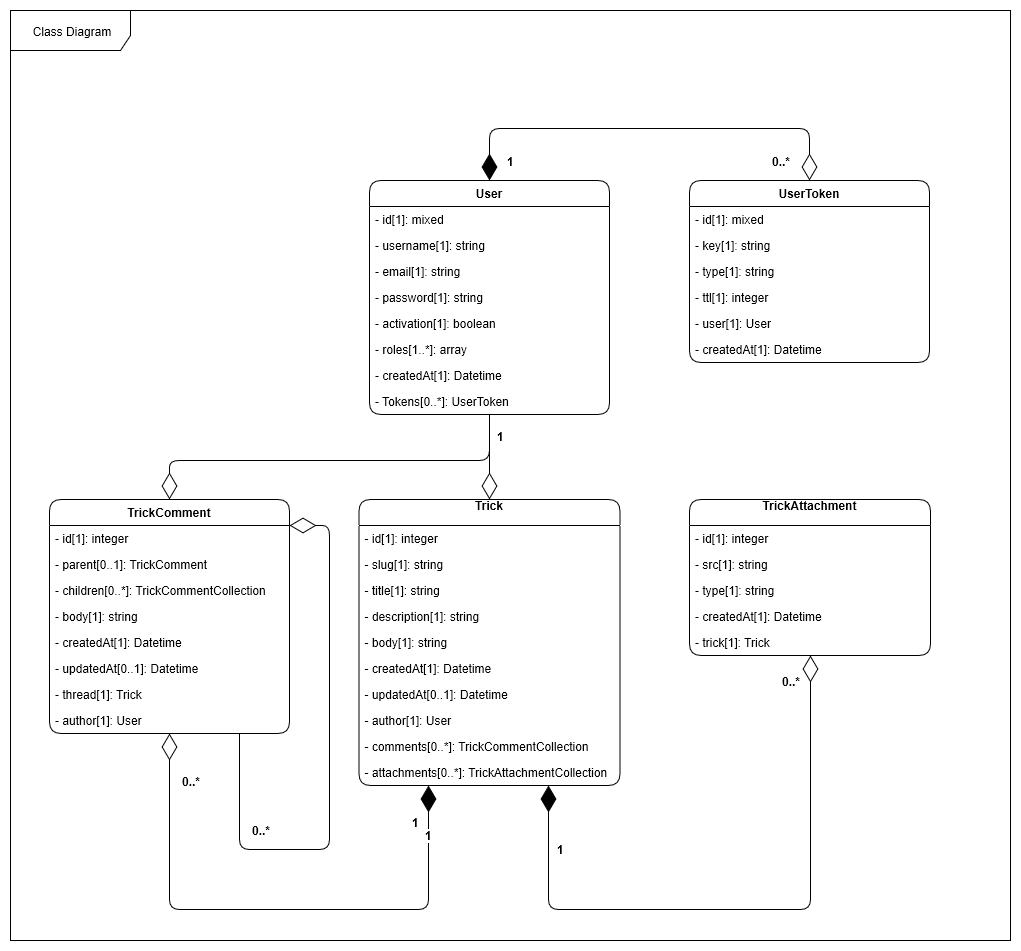

The diagram above was exported from draw.io. Its source (the exported page's mxGraphModel, read from the mxfile embedded in the PNG):
<mxGraphModel dx="1394" dy="1973" grid="1" gridSize="10" guides="1" tooltips="1" connect="1" arrows="1" fold="1" page="1" pageScale="1" pageWidth="827" pageHeight="1169" background="#ffffff" math="0" shadow="0">
  <root>
    <mxCell id="0" />
    <mxCell id="1" parent="0" />
    <mxCell id="10" value="Class Diagram" parent="1" style="shape=umlFrame;whiteSpace=wrap;html=1;strokeWidth=1;width=120;height=40;" vertex="1">
      <mxGeometry as="geometry" x="40" y="-90" width="1000" height="930" />
    </mxCell>
    <mxCell id="238" value="" parent="1" style="endArrow=diamondThin;endFill=0;endSize=24;html=1;strokeWidth=1;fontSize=12;entryX=0.5;entryY=0;" source="13" target="114" edge="1">
      <mxGeometry as="geometry" width="160" relative="1">
        <mxPoint as="sourcePoint" x="329" y="270" />
        <mxPoint as="targetPoint" x="519" y="720" />
      </mxGeometry>
    </mxCell>
    <mxCell id="307" value="&lt;b&gt;1&lt;/b&gt;" parent="238" style="text;html=1;resizable=0;points=[];align=center;verticalAlign=middle;labelBackgroundColor=#ffffff;fontSize=12;" vertex="1" connectable="0">
      <mxGeometry as="geometry" x="-0.7661" y="-5" relative="1">
        <mxPoint as="offset" x="16" y="11" />
      </mxGeometry>
    </mxCell>
    <mxCell id="242" value="" parent="1" style="endArrow=diamondThin;endFill=1;endSize=24;html=1;strokeWidth=1;fontSize=12;startArrow=diamondThin;startFill=0;startSize=24;edgeStyle=orthogonalEdgeStyle;" source="128" target="114" edge="1">
      <mxGeometry as="geometry" width="160" relative="1">
        <mxPoint as="sourcePoint" x="588" y="529" />
        <mxPoint as="targetPoint" x="429" y="799" />
        <Array as="points">
          <mxPoint x="199" y="809" />
          <mxPoint x="458" y="809" />
        </Array>
      </mxGeometry>
    </mxCell>
    <mxCell id="309" value="&lt;b&gt;1&lt;/b&gt;" parent="242" style="text;html=1;resizable=0;points=[];align=center;verticalAlign=middle;labelBackgroundColor=#ffffff;fontSize=12;" vertex="1" connectable="0">
      <mxGeometry as="geometry" x="0.5955" y="1" relative="1">
        <mxPoint as="offset" x="-12" y="-77" />
      </mxGeometry>
    </mxCell>
    <mxCell id="310" value="&lt;b&gt;0..*&lt;/b&gt;" parent="242" style="text;html=1;resizable=0;points=[];align=center;verticalAlign=middle;labelBackgroundColor=#ffffff;fontSize=12;" vertex="1" connectable="0">
      <mxGeometry as="geometry" x="-0.6292" y="1" relative="1">
        <mxPoint as="offset" x="20" y="-57" />
      </mxGeometry>
    </mxCell>
    <mxCell id="354" value="1" parent="242" style="text;html=1;resizable=0;points=[];align=center;verticalAlign=middle;labelBackgroundColor=#ffffff;fontStyle=1" vertex="1" connectable="0">
      <mxGeometry as="geometry" x="0.7016" y="-4" relative="1">
        <mxPoint as="offset" x="-4" y="-34" />
      </mxGeometry>
    </mxCell>
    <mxCell id="302" value="" parent="1" style="endArrow=diamondThin;endFill=0;endSize=24;html=1;strokeWidth=1;fontSize=12;edgeStyle=orthogonalEdgeStyle;entryX=0.5;entryY=0;" source="13" target="128" edge="1">
      <mxGeometry as="geometry" width="160" relative="1">
        <mxPoint as="sourcePoint" x="209" y="602" />
        <mxPoint as="targetPoint" x="220" y="670" />
        <Array as="points">
          <mxPoint x="519" y="360" />
          <mxPoint x="199" y="360" />
        </Array>
      </mxGeometry>
    </mxCell>
    <mxCell id="114" value="Trick&#10;" parent="1" style="swimlane;fontStyle=1;childLayout=stackLayout;horizontal=1;startSize=26;fillColor=none;horizontalStack=0;resizeParent=1;resizeParentMax=0;resizeLast=0;collapsible=1;marginBottom=0;swimlaneFillColor=#ffffff;strokeWidth=1;rounded=1;" vertex="1">
      <mxGeometry as="geometry" x="388.5" y="399" width="261" height="286" />
    </mxCell>
    <mxCell id="150" value="- id[1]: integer " parent="114" style="text;strokeColor=none;fillColor=none;align=left;verticalAlign=top;spacingLeft=4;spacingRight=4;overflow=hidden;rotatable=0;points=[[0,0.5],[1,0.5]];portConstraint=eastwest;" vertex="1">
      <mxGeometry as="geometry" y="26" width="261" height="26" />
    </mxCell>
    <mxCell id="344" value="- slug[1]: string " parent="114" style="text;strokeColor=none;fillColor=none;align=left;verticalAlign=top;spacingLeft=4;spacingRight=4;overflow=hidden;rotatable=0;points=[[0,0.5],[1,0.5]];portConstraint=eastwest;" vertex="1">
      <mxGeometry as="geometry" y="52" width="261" height="26" />
    </mxCell>
    <mxCell id="237" value="- title[1]: string" parent="114" style="text;strokeColor=none;fillColor=none;align=left;verticalAlign=top;spacingLeft=4;spacingRight=4;overflow=hidden;rotatable=0;points=[[0,0.5],[1,0.5]];portConstraint=eastwest;" vertex="1">
      <mxGeometry as="geometry" y="78" width="261" height="26" />
    </mxCell>
    <mxCell id="335" value="- description[1]: string" parent="114" style="text;strokeColor=none;fillColor=none;align=left;verticalAlign=top;spacingLeft=4;spacingRight=4;overflow=hidden;rotatable=0;points=[[0,0.5],[1,0.5]];portConstraint=eastwest;" vertex="1">
      <mxGeometry as="geometry" y="104" width="261" height="26" />
    </mxCell>
    <mxCell id="336" value="- body[1]: string" parent="114" style="text;strokeColor=none;fillColor=none;align=left;verticalAlign=top;spacingLeft=4;spacingRight=4;overflow=hidden;rotatable=0;points=[[0,0.5],[1,0.5]];portConstraint=eastwest;" vertex="1">
      <mxGeometry as="geometry" y="130" width="261" height="26" />
    </mxCell>
    <mxCell id="116" value="- createdAt[1]: Datetime " parent="114" style="text;strokeColor=none;fillColor=none;align=left;verticalAlign=top;spacingLeft=4;spacingRight=4;overflow=hidden;rotatable=0;points=[[0,0.5],[1,0.5]];portConstraint=eastwest;" vertex="1">
      <mxGeometry as="geometry" y="156" width="261" height="26" />
    </mxCell>
    <mxCell id="117" value="- updatedAt[0..1]: Datetime " parent="114" style="text;strokeColor=none;fillColor=none;align=left;verticalAlign=top;spacingLeft=4;spacingRight=4;overflow=hidden;rotatable=0;points=[[0,0.5],[1,0.5]];portConstraint=eastwest;" vertex="1">
      <mxGeometry as="geometry" y="182" width="261" height="26" />
    </mxCell>
    <mxCell id="337" value="- author[1]: User" parent="114" style="text;strokeColor=none;fillColor=none;align=left;verticalAlign=top;spacingLeft=4;spacingRight=4;overflow=hidden;rotatable=0;points=[[0,0.5],[1,0.5]];portConstraint=eastwest;" vertex="1">
      <mxGeometry as="geometry" y="208" width="261" height="26" />
    </mxCell>
    <mxCell id="123" value="- comments[0..*]: TrickCommentCollection" parent="114" style="text;strokeColor=none;fillColor=none;align=left;verticalAlign=top;spacingLeft=4;spacingRight=4;overflow=hidden;rotatable=0;points=[[0,0.5],[1,0.5]];portConstraint=eastwest;" vertex="1">
      <mxGeometry as="geometry" y="234" width="261" height="26" />
    </mxCell>
    <mxCell id="339" value="- attachments[0..*]: TrickAttachmentCollection" parent="114" style="text;strokeColor=none;fillColor=none;align=left;verticalAlign=top;spacingLeft=4;spacingRight=4;overflow=hidden;rotatable=0;points=[[0,0.5],[1,0.5]];portConstraint=eastwest;" vertex="1">
      <mxGeometry as="geometry" y="260" width="261" height="26" />
    </mxCell>
    <mxCell id="330" value="TrickAttachment&#10;" parent="1" style="swimlane;fontStyle=1;childLayout=stackLayout;horizontal=1;startSize=26;fillColor=none;horizontalStack=0;resizeParent=1;resizeParentMax=0;resizeLast=0;collapsible=1;marginBottom=0;swimlaneFillColor=#ffffff;rounded=1;" vertex="1">
      <mxGeometry as="geometry" x="719" y="399" width="241" height="156" />
    </mxCell>
    <mxCell id="331" value="- id[1]: integer" parent="330" style="text;strokeColor=none;fillColor=none;align=left;verticalAlign=top;spacingLeft=4;spacingRight=4;overflow=hidden;rotatable=0;points=[[0,0.5],[1,0.5]];portConstraint=eastwest;" vertex="1">
      <mxGeometry as="geometry" y="26" width="241" height="26" />
    </mxCell>
    <mxCell id="343" value="- src[1]: string" parent="330" style="text;strokeColor=none;fillColor=none;align=left;verticalAlign=top;spacingLeft=4;spacingRight=4;overflow=hidden;rotatable=0;points=[[0,0.5],[1,0.5]];portConstraint=eastwest;" vertex="1">
      <mxGeometry as="geometry" y="52" width="241" height="26" />
    </mxCell>
    <mxCell id="332" value="- type[1]: string" parent="330" style="text;strokeColor=none;fillColor=none;align=left;verticalAlign=top;spacingLeft=4;spacingRight=4;overflow=hidden;rotatable=0;points=[[0,0.5],[1,0.5]];portConstraint=eastwest;" vertex="1">
      <mxGeometry as="geometry" y="78" width="241" height="26" />
    </mxCell>
    <mxCell id="345" value="- createdAt[1]: Datetime" parent="330" style="text;strokeColor=none;fillColor=none;align=left;verticalAlign=top;spacingLeft=4;spacingRight=4;overflow=hidden;rotatable=0;points=[[0,0.5],[1,0.5]];portConstraint=eastwest;" vertex="1">
      <mxGeometry as="geometry" y="104" width="241" height="26" />
    </mxCell>
    <mxCell id="334" value="- trick[1]: Trick" parent="330" style="text;strokeColor=none;fillColor=none;align=left;verticalAlign=top;spacingLeft=4;spacingRight=4;overflow=hidden;rotatable=0;points=[[0,0.5],[1,0.5]];portConstraint=eastwest;" vertex="1">
      <mxGeometry as="geometry" y="130" width="241" height="26" />
    </mxCell>
    <mxCell id="241" value="" parent="1" style="endArrow=diamondThin;endFill=1;endSize=24;html=1;strokeWidth=1;fontSize=12;edgeStyle=orthogonalEdgeStyle;startSize=24;startArrow=diamondThin;startFill=0;" source="330" target="114" edge="1">
      <mxGeometry as="geometry" width="160" relative="1">
        <mxPoint as="sourcePoint" x="840" y="769" />
        <mxPoint as="targetPoint" x="578" y="789" />
        <Array as="points">
          <mxPoint x="840" y="809" />
          <mxPoint x="578" y="809" />
        </Array>
      </mxGeometry>
    </mxCell>
    <mxCell id="245" value="&lt;b&gt;0..*&lt;/b&gt;" parent="241" style="text;html=1;resizable=0;points=[];align=center;verticalAlign=middle;labelBackgroundColor=#ffffff;fontSize=12;" vertex="1" connectable="0">
      <mxGeometry as="geometry" x="-0.9343" y="-1" relative="1">
        <mxPoint as="offset" x="-19" y="4" />
      </mxGeometry>
    </mxCell>
    <mxCell id="246" value="&lt;b&gt;1&lt;/b&gt;" parent="241" style="text;html=1;resizable=0;points=[];align=center;verticalAlign=middle;labelBackgroundColor=#ffffff;fontSize=12;" vertex="1" connectable="0">
      <mxGeometry as="geometry" x="0.7015" y="3" relative="1">
        <mxPoint as="offset" x="15" y="-33" />
      </mxGeometry>
    </mxCell>
    <mxCell id="323" value="" parent="1" style="endArrow=diamondThin;endFill=0;endSize=24;html=1;strokeWidth=1;fontSize=12;edgeStyle=orthogonalEdgeStyle;entryX=1;entryY=0;entryPerimeter=0;" edge="1">
      <mxGeometry as="geometry" width="160" relative="1">
        <mxPoint as="sourcePoint" x="279" y="499" />
        <mxPoint as="targetPoint" x="319" y="425" />
        <Array as="points">
          <mxPoint x="269" y="499" />
          <mxPoint x="269" y="749" />
          <mxPoint x="359" y="749" />
          <mxPoint x="359" y="425" />
        </Array>
      </mxGeometry>
    </mxCell>
    <mxCell id="324" value="&lt;b&gt;0..*&lt;/b&gt;" parent="323" style="text;html=1;resizable=0;points=[];align=center;verticalAlign=middle;labelBackgroundColor=#ffffff;fontSize=12;" vertex="1" connectable="0">
      <mxGeometry as="geometry" x="-0.756" y="3" relative="1">
        <mxPoint as="offset" x="18" y="153" />
      </mxGeometry>
    </mxCell>
    <mxCell id="128" value="TrickComment" parent="1" style="swimlane;fontStyle=1;childLayout=stackLayout;horizontal=1;startSize=26;fillColor=none;horizontalStack=0;resizeParent=1;resizeParentMax=0;resizeLast=0;collapsible=1;marginBottom=0;swimlaneFillColor=#ffffff;strokeWidth=1;rounded=1;" vertex="1">
      <mxGeometry as="geometry" x="79" y="399" width="240" height="234">
        <mxRectangle as="alternateBounds" x="580" y="440" width="90" height="26" />
      </mxGeometry>
    </mxCell>
    <mxCell id="152" value="- id[1]: integer" parent="128" style="text;strokeColor=none;fillColor=none;align=left;verticalAlign=top;spacingLeft=4;spacingRight=4;overflow=hidden;rotatable=0;points=[[0,0.5],[1,0.5]];portConstraint=eastwest;" vertex="1">
      <mxGeometry as="geometry" y="26" width="240" height="26" />
    </mxCell>
    <mxCell id="130" value="- parent[0..1]: TrickComment" parent="128" style="text;strokeColor=none;fillColor=none;align=left;verticalAlign=top;spacingLeft=4;spacingRight=4;overflow=hidden;rotatable=0;points=[[0,0.5],[1,0.5]];portConstraint=eastwest;" vertex="1">
      <mxGeometry as="geometry" y="52" width="240" height="26" />
    </mxCell>
    <mxCell id="355" value="- children[0..*]: TrickCommentCollection" parent="128" style="text;strokeColor=none;fillColor=none;align=left;verticalAlign=top;spacingLeft=4;spacingRight=4;overflow=hidden;rotatable=0;points=[[0,0.5],[1,0.5]];portConstraint=eastwest;" vertex="1">
      <mxGeometry as="geometry" y="78" width="240" height="26" />
    </mxCell>
    <mxCell id="131" value="- body[1]: string" parent="128" style="text;strokeColor=none;fillColor=none;align=left;verticalAlign=top;spacingLeft=4;spacingRight=4;overflow=hidden;rotatable=0;points=[[0,0.5],[1,0.5]];portConstraint=eastwest;" vertex="1">
      <mxGeometry as="geometry" y="104" width="240" height="26" />
    </mxCell>
    <mxCell id="133" value="- createdAt[1]: Datetime" parent="128" style="text;strokeColor=none;fillColor=none;align=left;verticalAlign=top;spacingLeft=4;spacingRight=4;overflow=hidden;rotatable=0;points=[[0,0.5],[1,0.5]];portConstraint=eastwest;" vertex="1">
      <mxGeometry as="geometry" y="130" width="240" height="26" />
    </mxCell>
    <mxCell id="356" value="- updatedAt[0..1]: Datetime" parent="128" style="text;strokeColor=none;fillColor=none;align=left;verticalAlign=top;spacingLeft=4;spacingRight=4;overflow=hidden;rotatable=0;points=[[0,0.5],[1,0.5]];portConstraint=eastwest;" vertex="1">
      <mxGeometry as="geometry" y="156" width="240" height="26" />
    </mxCell>
    <mxCell id="136" value="- thread[1]: Trick&#10;&#10;" parent="128" style="text;strokeColor=none;fillColor=none;align=left;verticalAlign=top;spacingLeft=4;spacingRight=4;overflow=hidden;rotatable=0;points=[[0,0.5],[1,0.5]];portConstraint=eastwest;" vertex="1">
      <mxGeometry as="geometry" y="182" width="240" height="26" />
    </mxCell>
    <mxCell id="138" value="- author[1]: User" parent="128" style="text;strokeColor=none;fillColor=none;align=left;verticalAlign=top;spacingLeft=4;spacingRight=4;overflow=hidden;rotatable=0;points=[[0,0.5],[1,0.5]];portConstraint=eastwest;" vertex="1">
      <mxGeometry as="geometry" y="208" width="240" height="26" />
    </mxCell>
    <mxCell id="13" value="User" parent="1" style="swimlane;fontStyle=1;childLayout=stackLayout;horizontal=1;startSize=26;fillColor=none;horizontalStack=0;resizeParent=1;resizeParentMax=0;resizeLast=0;collapsible=1;marginBottom=0;swimlaneFillColor=#ffffff;strokeWidth=1;rounded=1;" vertex="1">
      <mxGeometry as="geometry" x="399" y="80" width="240" height="234">
        <mxRectangle as="alternateBounds" x="1190" y="303" width="60" height="26" />
      </mxGeometry>
    </mxCell>
    <mxCell id="14" value="- id[1]: mixed" parent="13" style="text;strokeColor=none;fillColor=none;align=left;verticalAlign=top;spacingLeft=4;spacingRight=4;overflow=hidden;rotatable=0;points=[[0,0.5],[1,0.5]];portConstraint=eastwest;" vertex="1">
      <mxGeometry as="geometry" y="26" width="240" height="26" />
    </mxCell>
    <mxCell id="36" value="- username[1]: string" parent="13" style="text;strokeColor=none;fillColor=none;align=left;verticalAlign=top;spacingLeft=4;spacingRight=4;overflow=hidden;rotatable=0;points=[[0,0.5],[1,0.5]];portConstraint=eastwest;" vertex="1">
      <mxGeometry as="geometry" y="52" width="240" height="26" />
    </mxCell>
    <mxCell id="38" value="- email[1]: string" parent="13" style="text;strokeColor=none;fillColor=none;align=left;verticalAlign=top;spacingLeft=4;spacingRight=4;overflow=hidden;rotatable=0;points=[[0,0.5],[1,0.5]];portConstraint=eastwest;" vertex="1">
      <mxGeometry as="geometry" y="78" width="240" height="26" />
    </mxCell>
    <mxCell id="42" value="- password[1]: string" parent="13" style="text;strokeColor=none;fillColor=none;align=left;verticalAlign=top;spacingLeft=4;spacingRight=4;overflow=hidden;rotatable=0;points=[[0,0.5],[1,0.5]];portConstraint=eastwest;" vertex="1">
      <mxGeometry as="geometry" y="104" width="240" height="26" />
    </mxCell>
    <mxCell id="40" value="- activation[1]: boolean" parent="13" style="text;strokeColor=none;fillColor=none;align=left;verticalAlign=top;spacingLeft=4;spacingRight=4;overflow=hidden;rotatable=0;points=[[0,0.5],[1,0.5]];portConstraint=eastwest;" vertex="1">
      <mxGeometry as="geometry" y="130" width="240" height="26" />
    </mxCell>
    <mxCell id="48" value="- roles[1..*]: array&#10;" parent="13" style="text;strokeColor=none;fillColor=none;align=left;verticalAlign=top;spacingLeft=4;spacingRight=4;overflow=hidden;rotatable=0;points=[[0,0.5],[1,0.5]];portConstraint=eastwest;" vertex="1">
      <mxGeometry as="geometry" y="156" width="240" height="26" />
    </mxCell>
    <mxCell id="d_hofrZQTjcAjYx26vR6-357" value="- createdAt[1]: Datetime&#10;" parent="13" style="text;strokeColor=none;fillColor=none;align=left;verticalAlign=top;spacingLeft=4;spacingRight=4;overflow=hidden;rotatable=0;points=[[0,0.5],[1,0.5]];portConstraint=eastwest;" vertex="1">
      <mxGeometry as="geometry" y="182" width="240" height="26" />
    </mxCell>
    <mxCell id="d_hofrZQTjcAjYx26vR6-358" value="- Tokens[0..*]: UserToken&#10;" parent="13" style="text;strokeColor=none;fillColor=none;align=left;verticalAlign=top;spacingLeft=4;spacingRight=4;overflow=hidden;rotatable=0;points=[[0,0.5],[1,0.5]];portConstraint=eastwest;" vertex="1">
      <mxGeometry as="geometry" y="208" width="240" height="26" />
    </mxCell>
    <mxCell id="d_hofrZQTjcAjYx26vR6-359" value="UserToken" parent="1" style="swimlane;fontStyle=1;childLayout=stackLayout;horizontal=1;startSize=26;fillColor=none;horizontalStack=0;resizeParent=1;resizeParentMax=0;resizeLast=0;collapsible=1;marginBottom=0;swimlaneFillColor=#ffffff;strokeWidth=1;rounded=1;" vertex="1">
      <mxGeometry as="geometry" x="719" y="80" width="240" height="182">
        <mxRectangle as="alternateBounds" x="1190" y="303" width="60" height="26" />
      </mxGeometry>
    </mxCell>
    <mxCell id="d_hofrZQTjcAjYx26vR6-360" value="- id[1]: mixed" parent="d_hofrZQTjcAjYx26vR6-359" style="text;strokeColor=none;fillColor=none;align=left;verticalAlign=top;spacingLeft=4;spacingRight=4;overflow=hidden;rotatable=0;points=[[0,0.5],[1,0.5]];portConstraint=eastwest;" vertex="1">
      <mxGeometry as="geometry" y="26" width="240" height="26" />
    </mxCell>
    <mxCell id="d_hofrZQTjcAjYx26vR6-361" value="- key[1]: string" parent="d_hofrZQTjcAjYx26vR6-359" style="text;strokeColor=none;fillColor=none;align=left;verticalAlign=top;spacingLeft=4;spacingRight=4;overflow=hidden;rotatable=0;points=[[0,0.5],[1,0.5]];portConstraint=eastwest;" vertex="1">
      <mxGeometry as="geometry" y="52" width="240" height="26" />
    </mxCell>
    <mxCell id="d_hofrZQTjcAjYx26vR6-362" value="- type[1]: string" parent="d_hofrZQTjcAjYx26vR6-359" style="text;strokeColor=none;fillColor=none;align=left;verticalAlign=top;spacingLeft=4;spacingRight=4;overflow=hidden;rotatable=0;points=[[0,0.5],[1,0.5]];portConstraint=eastwest;" vertex="1">
      <mxGeometry as="geometry" y="78" width="240" height="26" />
    </mxCell>
    <mxCell id="d_hofrZQTjcAjYx26vR6-363" value="- ttl[1]: integer" parent="d_hofrZQTjcAjYx26vR6-359" style="text;strokeColor=none;fillColor=none;align=left;verticalAlign=top;spacingLeft=4;spacingRight=4;overflow=hidden;rotatable=0;points=[[0,0.5],[1,0.5]];portConstraint=eastwest;" vertex="1">
      <mxGeometry as="geometry" y="104" width="240" height="26" />
    </mxCell>
    <mxCell id="d_hofrZQTjcAjYx26vR6-364" value="- user[1]: User" parent="d_hofrZQTjcAjYx26vR6-359" style="text;strokeColor=none;fillColor=none;align=left;verticalAlign=top;spacingLeft=4;spacingRight=4;overflow=hidden;rotatable=0;points=[[0,0.5],[1,0.5]];portConstraint=eastwest;" vertex="1">
      <mxGeometry as="geometry" y="130" width="240" height="26" />
    </mxCell>
    <mxCell id="d_hofrZQTjcAjYx26vR6-366" value="- createdAt[1]: Datetime&#10;" parent="d_hofrZQTjcAjYx26vR6-359" style="text;strokeColor=none;fillColor=none;align=left;verticalAlign=top;spacingLeft=4;spacingRight=4;overflow=hidden;rotatable=0;points=[[0,0.5],[1,0.5]];portConstraint=eastwest;" vertex="1">
      <mxGeometry as="geometry" y="156" width="240" height="26" />
    </mxCell>
    <mxCell id="d_hofrZQTjcAjYx26vR6-368" value="" parent="1" style="endArrow=diamondThin;endFill=1;endSize=24;html=1;strokeWidth=1;fontSize=12;edgeStyle=orthogonalEdgeStyle;startSize=24;startArrow=diamondThin;startFill=0;exitX=0.5;exitY=0;exitDx=0;exitDy=0;entryX=0.5;entryY=0;entryDx=0;entryDy=0;" source="d_hofrZQTjcAjYx26vR6-359" target="13" edge="1">
      <mxGeometry as="geometry" width="160" relative="1">
        <mxPoint as="sourcePoint" x="839" y="-50" />
        <mxPoint as="targetPoint" x="577" y="80" />
        <Array as="points">
          <mxPoint x="839" y="28" />
          <mxPoint x="519" y="28" />
        </Array>
      </mxGeometry>
    </mxCell>
    <mxCell id="d_hofrZQTjcAjYx26vR6-369" value="&lt;b&gt;0..*&lt;/b&gt;" parent="d_hofrZQTjcAjYx26vR6-368" style="text;html=1;resizable=0;points=[];align=center;verticalAlign=middle;labelBackgroundColor=#ffffff;fontSize=12;" vertex="1" connectable="0">
      <mxGeometry as="geometry" x="-0.9343" y="-1" relative="1">
        <mxPoint as="offset" x="-30" y="-6" />
      </mxGeometry>
    </mxCell>
    <mxCell id="d_hofrZQTjcAjYx26vR6-370" value="&lt;b&gt;1&lt;/b&gt;" parent="d_hofrZQTjcAjYx26vR6-368" style="text;html=1;resizable=0;points=[];align=center;verticalAlign=middle;labelBackgroundColor=#ffffff;fontSize=12;" vertex="1" connectable="0">
      <mxGeometry as="geometry" x="0.7015" y="3" relative="1">
        <mxPoint as="offset" x="10" y="29" />
      </mxGeometry>
    </mxCell>
  </root>
</mxGraphModel>